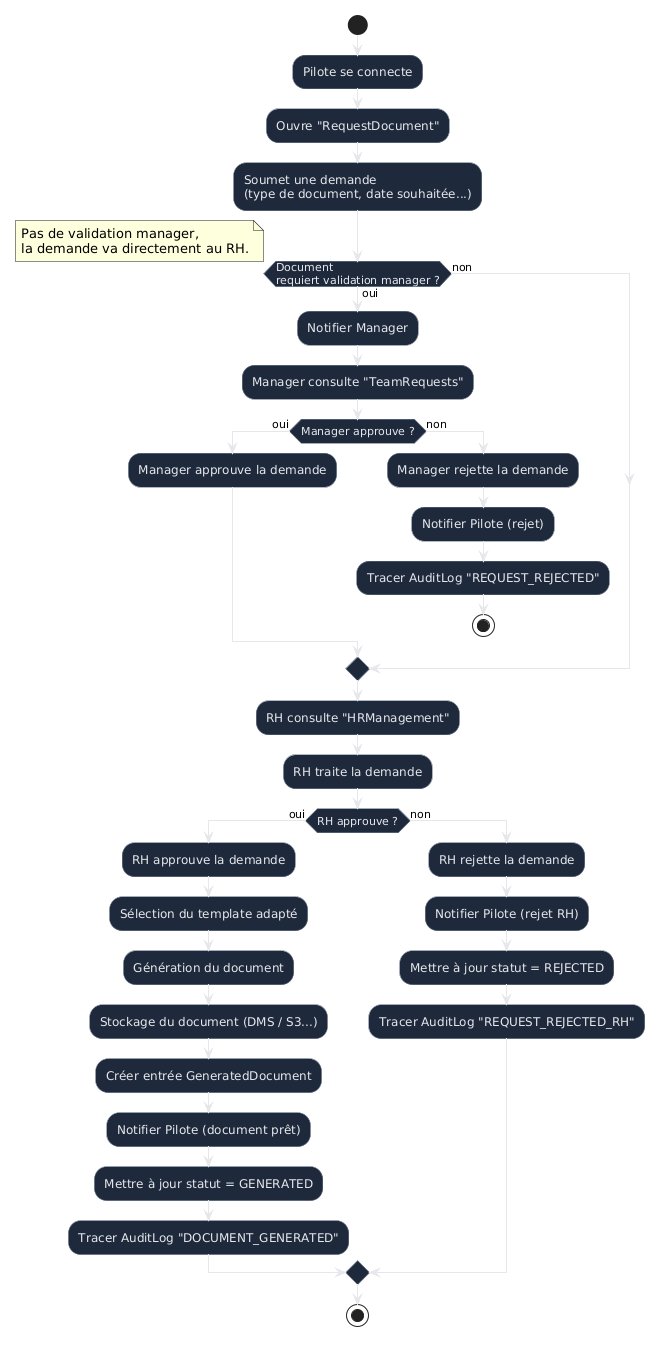

The diagram above was rendered by PlantUML. Its source (embedded in the PNG):
@startuml
!define RECTANGLE class
skinparam activity {
  BackgroundColor #1e293b
  BorderColor #64748b
  ArrowColor #e5e7eb
  FontColor #e5e7eb
}

start

:Pilote se connecte;
:Ouvre "RequestDocument";
:Soumet une demande
(type de document, date souhaitée...);

if (Document\nrequiert validation manager ?) then (oui)
  :Notifier Manager;
  :Manager consulte "TeamRequests";
  if (Manager approuve ?) then (oui)
    :Manager approuve la demande;
  else (non)
    :Manager rejette la demande;
    :Notifier Pilote (rejet);
    :Tracer AuditLog "REQUEST_REJECTED";
    stop
  endif
else (non)
  note right
    Pas de validation manager,
    la demande va directement au RH.
  end note
endif

:RH consulte "HRManagement";
:RH traite la demande;

if (RH approuve ?) then (oui)
  :RH approuve la demande;
  :Sélection du template adapté;
  :Génération du document;
  :Stockage du document (DMS / S3...);
  :Créer entrée GeneratedDocument;
  :Notifier Pilote (document prêt);
  :Mettre à jour statut = GENERATED;
  :Tracer AuditLog "DOCUMENT_GENERATED";
else (non)
  :RH rejette la demande;
  :Notifier Pilote (rejet RH);
  :Mettre à jour statut = REJECTED;
  :Tracer AuditLog "REQUEST_REJECTED_RH";
endif

stop
@enduml